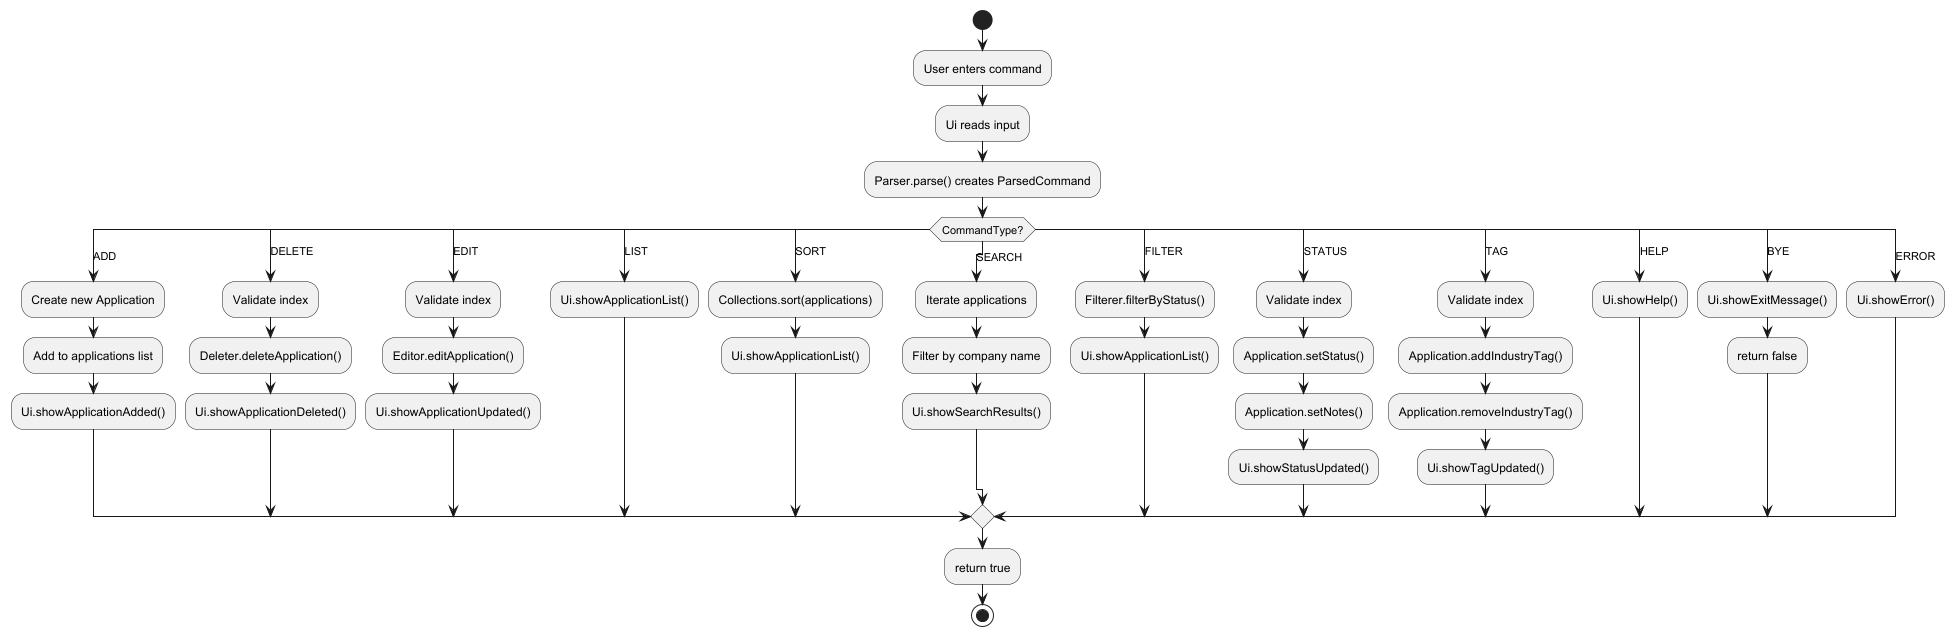

The diagram above was rendered by PlantUML. Its source (embedded in the PNG):
@startuml
start
:User enters command;
:Ui reads input;
:Parser.parse() creates ParsedCommand;

switch (CommandType?)

case (ADD)
    :Create new Application;
    :Add to applications list;
    :Ui.showApplicationAdded();
case (DELETE)
    :Validate index;
    :Deleter.deleteApplication();
    :Ui.showApplicationDeleted();
case (EDIT)
    :Validate index;
    :Editor.editApplication();
    :Ui.showApplicationUpdated();
case (LIST)
    :Ui.showApplicationList();
case (SORT)
    :Collections.sort(applications);
    :Ui.showApplicationList();
case (SEARCH)
    :Iterate applications;
    :Filter by company name;
    :Ui.showSearchResults();
case (FILTER)
    :Filterer.filterByStatus();
    :Ui.showApplicationList();
case (STATUS)
    :Validate index;
    :Application.setStatus();
    :Application.setNotes();
    :Ui.showStatusUpdated();
case (TAG)
    :Validate index;
    :Application.addIndustryTag();
    :Application.removeIndustryTag();
    :Ui.showTagUpdated();
case (HELP)
    :Ui.showHelp();
case (BYE)
    :Ui.showExitMessage();
    :return false;
case (ERROR)
    :Ui.showError();
endswitch

:return true;
stop
@enduml